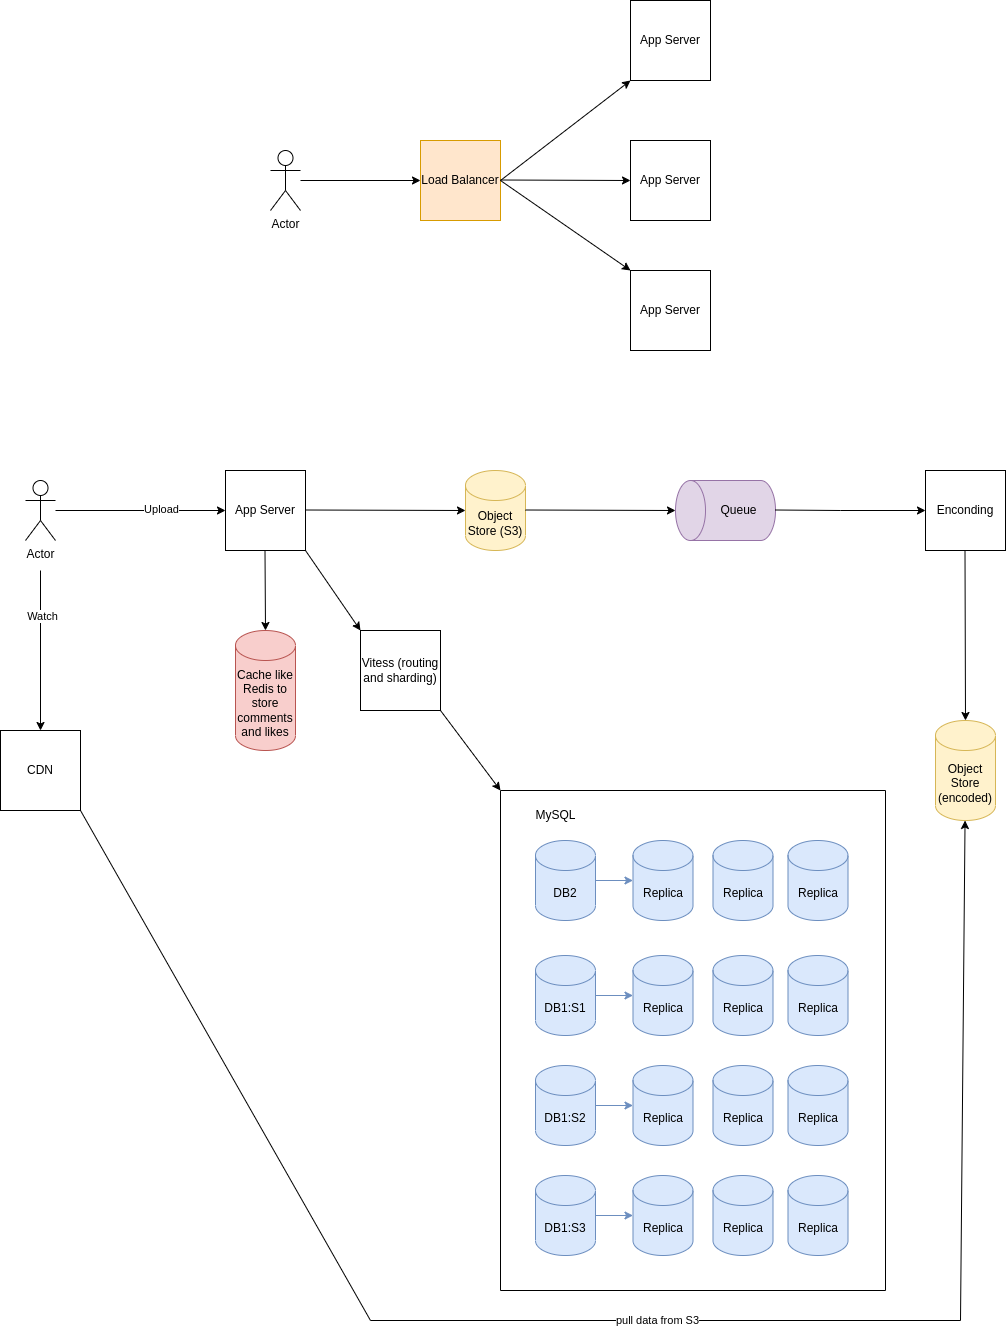

The diagram above was exported from draw.io. Its source (the exported page's mxGraphModel, read from the mxfile embedded in the PNG):
<mxGraphModel dx="2367" dy="1335" grid="1" gridSize="10" guides="1" tooltips="1" connect="1" arrows="1" fold="1" page="1" pageScale="1" pageWidth="850" pageHeight="1100" math="0" shadow="0">
  <root>
    <mxCell id="0" />
    <mxCell id="1" parent="0" />
    <mxCell id="5h_zehSFFuAxNwAdAC_Y-1" value="App Server" style="whiteSpace=wrap;html=1;aspect=fixed;" parent="1" vertex="1">
      <mxGeometry x="575" y="550" width="80" height="80" as="geometry" />
    </mxCell>
    <mxCell id="5h_zehSFFuAxNwAdAC_Y-6" value="Enconding" style="whiteSpace=wrap;html=1;aspect=fixed;" parent="1" vertex="1">
      <mxGeometry x="1275" y="550" width="80" height="80" as="geometry" />
    </mxCell>
    <mxCell id="5h_zehSFFuAxNwAdAC_Y-11" value="Object Store (S3)" style="shape=cylinder3;whiteSpace=wrap;html=1;boundedLbl=1;backgroundOutline=1;size=15;fillColor=#fff2cc;strokeColor=#d6b656;" parent="1" vertex="1">
      <mxGeometry x="815" y="550" width="60" height="80" as="geometry" />
    </mxCell>
    <mxCell id="5h_zehSFFuAxNwAdAC_Y-21" value="Cache like Redis to store comments and likes" style="shape=cylinder3;whiteSpace=wrap;html=1;boundedLbl=1;backgroundOutline=1;size=15;fillColor=#f8cecc;strokeColor=#b85450;" parent="1" vertex="1">
      <mxGeometry x="585" y="710" width="60" height="120" as="geometry" />
    </mxCell>
    <mxCell id="5h_zehSFFuAxNwAdAC_Y-22" value="CDN" style="whiteSpace=wrap;html=1;aspect=fixed;" parent="1" vertex="1">
      <mxGeometry x="350" y="810" width="80" height="80" as="geometry" />
    </mxCell>
    <mxCell id="5h_zehSFFuAxNwAdAC_Y-23" value="Object Store (encoded)" style="shape=cylinder3;whiteSpace=wrap;html=1;boundedLbl=1;backgroundOutline=1;size=15;fillColor=#fff2cc;strokeColor=#d6b656;" parent="1" vertex="1">
      <mxGeometry x="1285" y="800" width="60" height="100" as="geometry" />
    </mxCell>
    <mxCell id="5h_zehSFFuAxNwAdAC_Y-24" value="" style="endArrow=classic;html=1;rounded=0;entryX=0.5;entryY=0;entryDx=0;entryDy=0;entryPerimeter=0;" parent="1" edge="1" target="5h_zehSFFuAxNwAdAC_Y-23">
      <mxGeometry width="50" height="50" relative="1" as="geometry">
        <mxPoint x="1314.5" y="630" as="sourcePoint" />
        <mxPoint x="1315" y="790" as="targetPoint" />
      </mxGeometry>
    </mxCell>
    <mxCell id="5h_zehSFFuAxNwAdAC_Y-25" value="" style="endArrow=classic;html=1;rounded=0;entryX=0.5;entryY=0;entryDx=0;entryDy=0;entryPerimeter=0;" parent="1" edge="1" target="5h_zehSFFuAxNwAdAC_Y-21">
      <mxGeometry width="50" height="50" relative="1" as="geometry">
        <mxPoint x="614.5" y="630" as="sourcePoint" />
        <mxPoint x="614.5" y="700" as="targetPoint" />
      </mxGeometry>
    </mxCell>
    <mxCell id="5h_zehSFFuAxNwAdAC_Y-32" value="Vitess (routing and sharding)" style="whiteSpace=wrap;html=1;aspect=fixed;" parent="1" vertex="1">
      <mxGeometry x="710" y="710" width="80" height="80" as="geometry" />
    </mxCell>
    <mxCell id="5h_zehSFFuAxNwAdAC_Y-33" value="" style="endArrow=classic;html=1;rounded=0;exitX=1;exitY=1;exitDx=0;exitDy=0;entryX=0;entryY=0;entryDx=0;entryDy=0;" parent="1" source="5h_zehSFFuAxNwAdAC_Y-1" target="5h_zehSFFuAxNwAdAC_Y-32" edge="1">
      <mxGeometry width="50" height="50" relative="1" as="geometry">
        <mxPoint x="645" y="670" as="sourcePoint" />
        <mxPoint x="695" y="620" as="targetPoint" />
      </mxGeometry>
    </mxCell>
    <mxCell id="5h_zehSFFuAxNwAdAC_Y-34" value="" style="endArrow=classic;html=1;rounded=0;exitX=1;exitY=1;exitDx=0;exitDy=0;entryX=0;entryY=0;entryDx=0;entryDy=0;" parent="1" source="5h_zehSFFuAxNwAdAC_Y-32" target="HvTbwI4Yaogk-3OcQn-w-91" edge="1">
      <mxGeometry width="50" height="50" relative="1" as="geometry">
        <mxPoint x="755" y="780" as="sourcePoint" />
        <mxPoint x="840" y="870" as="targetPoint" />
      </mxGeometry>
    </mxCell>
    <mxCell id="5h_zehSFFuAxNwAdAC_Y-35" value="Actor" style="shape=umlActor;verticalLabelPosition=bottom;verticalAlign=top;html=1;outlineConnect=0;" parent="1" vertex="1">
      <mxGeometry x="375" y="560" width="30" height="60" as="geometry" />
    </mxCell>
    <mxCell id="5h_zehSFFuAxNwAdAC_Y-38" value="" style="endArrow=classic;html=1;rounded=0;entryX=0;entryY=0.5;entryDx=0;entryDy=0;" parent="1" edge="1" target="5h_zehSFFuAxNwAdAC_Y-1" source="5h_zehSFFuAxNwAdAC_Y-35">
      <mxGeometry width="50" height="50" relative="1" as="geometry">
        <mxPoint x="435" y="589.5" as="sourcePoint" />
        <mxPoint x="565" y="589.5" as="targetPoint" />
      </mxGeometry>
    </mxCell>
    <mxCell id="5h_zehSFFuAxNwAdAC_Y-41" value="Upload" style="edgeLabel;html=1;align=center;verticalAlign=middle;resizable=0;points=[];" parent="5h_zehSFFuAxNwAdAC_Y-38" vertex="1" connectable="0">
      <mxGeometry x="0.2449" y="2" relative="1" as="geometry">
        <mxPoint as="offset" />
      </mxGeometry>
    </mxCell>
    <mxCell id="5h_zehSFFuAxNwAdAC_Y-39" value="" style="endArrow=classic;html=1;rounded=0;entryX=0.5;entryY=0;entryDx=0;entryDy=0;" parent="1" target="5h_zehSFFuAxNwAdAC_Y-22" edge="1">
      <mxGeometry width="50" height="50" relative="1" as="geometry">
        <mxPoint x="390" y="650" as="sourcePoint" />
        <mxPoint x="390" y="780" as="targetPoint" />
      </mxGeometry>
    </mxCell>
    <mxCell id="5h_zehSFFuAxNwAdAC_Y-42" value="Watch" style="edgeLabel;html=1;align=center;verticalAlign=middle;resizable=0;points=[];" parent="5h_zehSFFuAxNwAdAC_Y-39" vertex="1" connectable="0">
      <mxGeometry x="-0.42" y="1" relative="1" as="geometry">
        <mxPoint as="offset" />
      </mxGeometry>
    </mxCell>
    <mxCell id="5h_zehSFFuAxNwAdAC_Y-40" value="" style="endArrow=classic;html=1;rounded=0;exitX=1;exitY=1;exitDx=0;exitDy=0;" parent="1" target="5h_zehSFFuAxNwAdAC_Y-23" edge="1" source="5h_zehSFFuAxNwAdAC_Y-22">
      <mxGeometry width="50" height="50" relative="1" as="geometry">
        <mxPoint x="430" y="860" as="sourcePoint" />
        <mxPoint x="495" y="810" as="targetPoint" />
        <Array as="points">
          <mxPoint x="720" y="1400" />
          <mxPoint x="1310" y="1400" />
        </Array>
      </mxGeometry>
    </mxCell>
    <mxCell id="HvTbwI4Yaogk-3OcQn-w-158" value="pull data from S3" style="edgeLabel;html=1;align=center;verticalAlign=middle;resizable=0;points=[];" vertex="1" connectable="0" parent="5h_zehSFFuAxNwAdAC_Y-40">
      <mxGeometry x="0.0425" y="1" relative="1" as="geometry">
        <mxPoint x="-1" as="offset" />
      </mxGeometry>
    </mxCell>
    <mxCell id="5h_zehSFFuAxNwAdAC_Y-2" value="Queue" style="shape=cylinder3;whiteSpace=wrap;html=1;boundedLbl=1;backgroundOutline=1;size=15;direction=north;fillColor=#e1d5e7;strokeColor=#9673a6;" parent="1" vertex="1">
      <mxGeometry x="1025" y="560" width="100" height="60" as="geometry" />
    </mxCell>
    <mxCell id="HvTbwI4Yaogk-3OcQn-w-6" value="" style="endArrow=classic;html=1;rounded=0;entryX=0;entryY=0.5;entryDx=0;entryDy=0;entryPerimeter=0;" edge="1" parent="1" target="5h_zehSFFuAxNwAdAC_Y-11">
      <mxGeometry width="50" height="50" relative="1" as="geometry">
        <mxPoint x="655" y="589.5" as="sourcePoint" />
        <mxPoint x="725" y="589.5" as="targetPoint" />
      </mxGeometry>
    </mxCell>
    <mxCell id="HvTbwI4Yaogk-3OcQn-w-7" value="" style="endArrow=classic;html=1;rounded=0;entryX=0.5;entryY=0;entryDx=0;entryDy=0;entryPerimeter=0;" edge="1" parent="1" target="5h_zehSFFuAxNwAdAC_Y-2">
      <mxGeometry width="50" height="50" relative="1" as="geometry">
        <mxPoint x="875" y="589.5" as="sourcePoint" />
        <mxPoint x="1020" y="590" as="targetPoint" />
      </mxGeometry>
    </mxCell>
    <mxCell id="HvTbwI4Yaogk-3OcQn-w-8" value="" style="endArrow=classic;html=1;rounded=0;entryX=0.5;entryY=0;entryDx=0;entryDy=0;entryPerimeter=0;" edge="1" parent="1">
      <mxGeometry width="50" height="50" relative="1" as="geometry">
        <mxPoint x="1125" y="589.5" as="sourcePoint" />
        <mxPoint x="1275" y="590" as="targetPoint" />
        <Array as="points">
          <mxPoint x="1190" y="590" />
        </Array>
      </mxGeometry>
    </mxCell>
    <mxCell id="HvTbwI4Yaogk-3OcQn-w-61" value="Actor" style="shape=umlActor;verticalLabelPosition=bottom;verticalAlign=top;html=1;outlineConnect=0;" vertex="1" parent="1">
      <mxGeometry x="620" y="230" width="30" height="60" as="geometry" />
    </mxCell>
    <mxCell id="HvTbwI4Yaogk-3OcQn-w-62" value="Load Balancer" style="whiteSpace=wrap;html=1;aspect=fixed;fillColor=#ffe6cc;strokeColor=#d79b00;" vertex="1" parent="1">
      <mxGeometry x="770" y="220" width="80" height="80" as="geometry" />
    </mxCell>
    <mxCell id="HvTbwI4Yaogk-3OcQn-w-63" value="App Server&lt;br&gt;" style="whiteSpace=wrap;html=1;aspect=fixed;" vertex="1" parent="1">
      <mxGeometry x="980" y="80" width="80" height="80" as="geometry" />
    </mxCell>
    <mxCell id="HvTbwI4Yaogk-3OcQn-w-64" value="App Server&lt;br&gt;" style="whiteSpace=wrap;html=1;aspect=fixed;" vertex="1" parent="1">
      <mxGeometry x="980" y="220" width="80" height="80" as="geometry" />
    </mxCell>
    <mxCell id="HvTbwI4Yaogk-3OcQn-w-65" value="App Server&lt;br&gt;" style="whiteSpace=wrap;html=1;aspect=fixed;" vertex="1" parent="1">
      <mxGeometry x="980" y="350" width="80" height="80" as="geometry" />
    </mxCell>
    <mxCell id="HvTbwI4Yaogk-3OcQn-w-66" value="" style="endArrow=classic;html=1;rounded=0;entryX=0;entryY=0.5;entryDx=0;entryDy=0;" edge="1" parent="1" target="HvTbwI4Yaogk-3OcQn-w-64">
      <mxGeometry width="50" height="50" relative="1" as="geometry">
        <mxPoint x="850" y="259.5" as="sourcePoint" />
        <mxPoint x="970" y="260" as="targetPoint" />
      </mxGeometry>
    </mxCell>
    <mxCell id="HvTbwI4Yaogk-3OcQn-w-67" value="" style="endArrow=classic;html=1;rounded=0;entryX=0;entryY=1;entryDx=0;entryDy=0;exitX=1;exitY=0.5;exitDx=0;exitDy=0;" edge="1" parent="1" source="HvTbwI4Yaogk-3OcQn-w-62" target="HvTbwI4Yaogk-3OcQn-w-63">
      <mxGeometry width="50" height="50" relative="1" as="geometry">
        <mxPoint x="850" y="220" as="sourcePoint" />
        <mxPoint x="900" y="170" as="targetPoint" />
      </mxGeometry>
    </mxCell>
    <mxCell id="HvTbwI4Yaogk-3OcQn-w-68" value="" style="endArrow=classic;html=1;rounded=0;entryX=0;entryY=0;entryDx=0;entryDy=0;" edge="1" parent="1" target="HvTbwI4Yaogk-3OcQn-w-65">
      <mxGeometry width="50" height="50" relative="1" as="geometry">
        <mxPoint x="850" y="260" as="sourcePoint" />
        <mxPoint x="990" y="170" as="targetPoint" />
      </mxGeometry>
    </mxCell>
    <mxCell id="HvTbwI4Yaogk-3OcQn-w-69" value="" style="endArrow=classic;html=1;rounded=0;entryX=0;entryY=0.5;entryDx=0;entryDy=0;" edge="1" parent="1" source="HvTbwI4Yaogk-3OcQn-w-61">
      <mxGeometry width="50" height="50" relative="1" as="geometry">
        <mxPoint x="680" y="260" as="sourcePoint" />
        <mxPoint x="770" y="260" as="targetPoint" />
      </mxGeometry>
    </mxCell>
    <mxCell id="HvTbwI4Yaogk-3OcQn-w-91" value="" style="swimlane;startSize=0;" vertex="1" parent="1">
      <mxGeometry x="850" y="870" width="385" height="500" as="geometry">
        <mxRectangle x="540" y="900" width="50" height="40" as="alternateBounds" />
      </mxGeometry>
    </mxCell>
    <mxCell id="HvTbwI4Yaogk-3OcQn-w-92" value="MySQL" style="text;html=1;align=center;verticalAlign=middle;resizable=0;points=[];autosize=1;strokeColor=none;fillColor=none;" vertex="1" parent="HvTbwI4Yaogk-3OcQn-w-91">
      <mxGeometry x="25" y="10" width="60" height="30" as="geometry" />
    </mxCell>
    <mxCell id="HvTbwI4Yaogk-3OcQn-w-133" value="DB2" style="shape=cylinder3;whiteSpace=wrap;html=1;boundedLbl=1;backgroundOutline=1;size=15;fillColor=#dae8fc;strokeColor=#6c8ebf;" vertex="1" parent="HvTbwI4Yaogk-3OcQn-w-91">
      <mxGeometry x="35" y="50" width="60" height="80" as="geometry" />
    </mxCell>
    <mxCell id="HvTbwI4Yaogk-3OcQn-w-134" value="Replica" style="shape=cylinder3;whiteSpace=wrap;html=1;boundedLbl=1;backgroundOutline=1;size=15;fillColor=#dae8fc;strokeColor=#6c8ebf;" vertex="1" parent="HvTbwI4Yaogk-3OcQn-w-91">
      <mxGeometry x="132.5" y="50" width="60" height="80" as="geometry" />
    </mxCell>
    <mxCell id="HvTbwI4Yaogk-3OcQn-w-135" value="Replica" style="shape=cylinder3;whiteSpace=wrap;html=1;boundedLbl=1;backgroundOutline=1;size=15;fillColor=#dae8fc;strokeColor=#6c8ebf;" vertex="1" parent="HvTbwI4Yaogk-3OcQn-w-91">
      <mxGeometry x="212.5" y="50" width="60" height="80" as="geometry" />
    </mxCell>
    <mxCell id="HvTbwI4Yaogk-3OcQn-w-136" value="Replica" style="shape=cylinder3;whiteSpace=wrap;html=1;boundedLbl=1;backgroundOutline=1;size=15;fillColor=#dae8fc;strokeColor=#6c8ebf;" vertex="1" parent="HvTbwI4Yaogk-3OcQn-w-91">
      <mxGeometry x="287.5" y="50" width="60" height="80" as="geometry" />
    </mxCell>
    <mxCell id="HvTbwI4Yaogk-3OcQn-w-137" value="" style="endArrow=classic;html=1;rounded=0;entryX=0;entryY=0.5;entryDx=0;entryDy=0;entryPerimeter=0;exitX=1;exitY=0.5;exitDx=0;exitDy=0;exitPerimeter=0;fillColor=#dae8fc;strokeColor=#6c8ebf;" edge="1" parent="HvTbwI4Yaogk-3OcQn-w-91" source="HvTbwI4Yaogk-3OcQn-w-133" target="HvTbwI4Yaogk-3OcQn-w-134">
      <mxGeometry width="50" height="50" relative="1" as="geometry">
        <mxPoint x="95" y="85" as="sourcePoint" />
        <mxPoint x="155" y="85" as="targetPoint" />
      </mxGeometry>
    </mxCell>
    <mxCell id="HvTbwI4Yaogk-3OcQn-w-138" value="DB1:S1" style="shape=cylinder3;whiteSpace=wrap;html=1;boundedLbl=1;backgroundOutline=1;size=15;fillColor=#dae8fc;strokeColor=#6c8ebf;" vertex="1" parent="HvTbwI4Yaogk-3OcQn-w-91">
      <mxGeometry x="35" y="165" width="60" height="80" as="geometry" />
    </mxCell>
    <mxCell id="HvTbwI4Yaogk-3OcQn-w-139" value="Replica" style="shape=cylinder3;whiteSpace=wrap;html=1;boundedLbl=1;backgroundOutline=1;size=15;fillColor=#dae8fc;strokeColor=#6c8ebf;" vertex="1" parent="HvTbwI4Yaogk-3OcQn-w-91">
      <mxGeometry x="132.5" y="165" width="60" height="80" as="geometry" />
    </mxCell>
    <mxCell id="HvTbwI4Yaogk-3OcQn-w-140" value="Replica" style="shape=cylinder3;whiteSpace=wrap;html=1;boundedLbl=1;backgroundOutline=1;size=15;fillColor=#dae8fc;strokeColor=#6c8ebf;" vertex="1" parent="HvTbwI4Yaogk-3OcQn-w-91">
      <mxGeometry x="212.5" y="165" width="60" height="80" as="geometry" />
    </mxCell>
    <mxCell id="HvTbwI4Yaogk-3OcQn-w-141" value="Replica" style="shape=cylinder3;whiteSpace=wrap;html=1;boundedLbl=1;backgroundOutline=1;size=15;fillColor=#dae8fc;strokeColor=#6c8ebf;" vertex="1" parent="HvTbwI4Yaogk-3OcQn-w-91">
      <mxGeometry x="287.5" y="165" width="60" height="80" as="geometry" />
    </mxCell>
    <mxCell id="HvTbwI4Yaogk-3OcQn-w-142" value="" style="endArrow=classic;html=1;rounded=0;entryX=0;entryY=0.5;entryDx=0;entryDy=0;entryPerimeter=0;exitX=1;exitY=0.5;exitDx=0;exitDy=0;exitPerimeter=0;fillColor=#dae8fc;strokeColor=#6c8ebf;" edge="1" parent="HvTbwI4Yaogk-3OcQn-w-91" source="HvTbwI4Yaogk-3OcQn-w-138" target="HvTbwI4Yaogk-3OcQn-w-139">
      <mxGeometry width="50" height="50" relative="1" as="geometry">
        <mxPoint x="95" y="200" as="sourcePoint" />
        <mxPoint x="155" y="200" as="targetPoint" />
      </mxGeometry>
    </mxCell>
    <mxCell id="HvTbwI4Yaogk-3OcQn-w-143" value="DB1:S2" style="shape=cylinder3;whiteSpace=wrap;html=1;boundedLbl=1;backgroundOutline=1;size=15;fillColor=#dae8fc;strokeColor=#6c8ebf;" vertex="1" parent="HvTbwI4Yaogk-3OcQn-w-91">
      <mxGeometry x="35" y="275" width="60" height="80" as="geometry" />
    </mxCell>
    <mxCell id="HvTbwI4Yaogk-3OcQn-w-144" value="Replica" style="shape=cylinder3;whiteSpace=wrap;html=1;boundedLbl=1;backgroundOutline=1;size=15;fillColor=#dae8fc;strokeColor=#6c8ebf;" vertex="1" parent="HvTbwI4Yaogk-3OcQn-w-91">
      <mxGeometry x="132.5" y="275" width="60" height="80" as="geometry" />
    </mxCell>
    <mxCell id="HvTbwI4Yaogk-3OcQn-w-145" value="Replica" style="shape=cylinder3;whiteSpace=wrap;html=1;boundedLbl=1;backgroundOutline=1;size=15;fillColor=#dae8fc;strokeColor=#6c8ebf;" vertex="1" parent="HvTbwI4Yaogk-3OcQn-w-91">
      <mxGeometry x="212.5" y="275" width="60" height="80" as="geometry" />
    </mxCell>
    <mxCell id="HvTbwI4Yaogk-3OcQn-w-146" value="Replica" style="shape=cylinder3;whiteSpace=wrap;html=1;boundedLbl=1;backgroundOutline=1;size=15;fillColor=#dae8fc;strokeColor=#6c8ebf;" vertex="1" parent="HvTbwI4Yaogk-3OcQn-w-91">
      <mxGeometry x="287.5" y="275" width="60" height="80" as="geometry" />
    </mxCell>
    <mxCell id="HvTbwI4Yaogk-3OcQn-w-147" value="" style="endArrow=classic;html=1;rounded=0;entryX=0;entryY=0.5;entryDx=0;entryDy=0;entryPerimeter=0;exitX=1;exitY=0.5;exitDx=0;exitDy=0;exitPerimeter=0;fillColor=#dae8fc;strokeColor=#6c8ebf;" edge="1" parent="HvTbwI4Yaogk-3OcQn-w-91" source="HvTbwI4Yaogk-3OcQn-w-143" target="HvTbwI4Yaogk-3OcQn-w-144">
      <mxGeometry width="50" height="50" relative="1" as="geometry">
        <mxPoint x="95" y="310" as="sourcePoint" />
        <mxPoint x="155" y="310" as="targetPoint" />
      </mxGeometry>
    </mxCell>
    <mxCell id="HvTbwI4Yaogk-3OcQn-w-148" value="DB1:S3" style="shape=cylinder3;whiteSpace=wrap;html=1;boundedLbl=1;backgroundOutline=1;size=15;fillColor=#dae8fc;strokeColor=#6c8ebf;" vertex="1" parent="HvTbwI4Yaogk-3OcQn-w-91">
      <mxGeometry x="35" y="385" width="60" height="80" as="geometry" />
    </mxCell>
    <mxCell id="HvTbwI4Yaogk-3OcQn-w-149" value="Replica" style="shape=cylinder3;whiteSpace=wrap;html=1;boundedLbl=1;backgroundOutline=1;size=15;fillColor=#dae8fc;strokeColor=#6c8ebf;" vertex="1" parent="HvTbwI4Yaogk-3OcQn-w-91">
      <mxGeometry x="132.5" y="385" width="60" height="80" as="geometry" />
    </mxCell>
    <mxCell id="HvTbwI4Yaogk-3OcQn-w-150" value="Replica" style="shape=cylinder3;whiteSpace=wrap;html=1;boundedLbl=1;backgroundOutline=1;size=15;fillColor=#dae8fc;strokeColor=#6c8ebf;" vertex="1" parent="HvTbwI4Yaogk-3OcQn-w-91">
      <mxGeometry x="212.5" y="385" width="60" height="80" as="geometry" />
    </mxCell>
    <mxCell id="HvTbwI4Yaogk-3OcQn-w-151" value="Replica" style="shape=cylinder3;whiteSpace=wrap;html=1;boundedLbl=1;backgroundOutline=1;size=15;fillColor=#dae8fc;strokeColor=#6c8ebf;" vertex="1" parent="HvTbwI4Yaogk-3OcQn-w-91">
      <mxGeometry x="287.5" y="385" width="60" height="80" as="geometry" />
    </mxCell>
    <mxCell id="HvTbwI4Yaogk-3OcQn-w-152" value="" style="endArrow=classic;html=1;rounded=0;entryX=0;entryY=0.5;entryDx=0;entryDy=0;entryPerimeter=0;exitX=1;exitY=0.5;exitDx=0;exitDy=0;exitPerimeter=0;fillColor=#dae8fc;strokeColor=#6c8ebf;" edge="1" parent="HvTbwI4Yaogk-3OcQn-w-91" source="HvTbwI4Yaogk-3OcQn-w-148" target="HvTbwI4Yaogk-3OcQn-w-149">
      <mxGeometry width="50" height="50" relative="1" as="geometry">
        <mxPoint x="95" y="420" as="sourcePoint" />
        <mxPoint x="155" y="420" as="targetPoint" />
      </mxGeometry>
    </mxCell>
  </root>
</mxGraphModel>